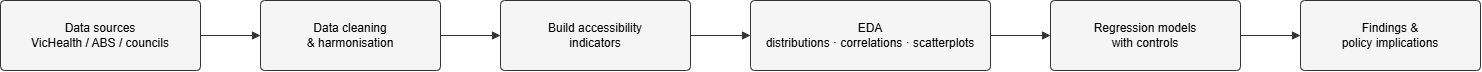

The diagram above was exported from draw.io. Its source (the exported page's mxGraphModel, read from the mxfile embedded in the PNG):
<mxGraphModel dx="1457" dy="1432" grid="0" gridSize="10" guides="1" tooltips="1" connect="1" arrows="1" fold="1" page="1" pageScale="1" pageWidth="1600" pageHeight="900" math="0" shadow="0">
  <root>
    <mxCell id="0" />
    <mxCell id="1" parent="0" />
    <mxCell id="A" parent="1" style="rounded=1;arcSize=6;whiteSpace=wrap;html=1;fillColor=#f5f5f5;strokeColor=#333333;strokeWidth=1;fontSize=12;" value="Data sources&lt;br&gt;VicHealth / ABS / councils" vertex="1">
      <mxGeometry height="70" width="200" x="60" y="160" as="geometry" />
    </mxCell>
    <mxCell id="B" parent="1" style="rounded=1;arcSize=6;whiteSpace=wrap;html=1;fillColor=#f5f5f5;strokeColor=#333333;strokeWidth=1;fontSize=12;" value="Data cleaning&lt;br&gt;&amp; harmonisation" vertex="1">
      <mxGeometry height="70" width="180" x="320" y="160" as="geometry" />
    </mxCell>
    <mxCell id="C" parent="1" style="rounded=1;arcSize=6;whiteSpace=wrap;html=1;fillColor=#f5f5f5;strokeColor=#333333;strokeWidth=1;fontSize=12;" value="Build accessibility&lt;br&gt;indicators" vertex="1">
      <mxGeometry height="70" width="190" x="560" y="160" as="geometry" />
    </mxCell>
    <mxCell id="D" parent="1" style="rounded=1;arcSize=6;whiteSpace=wrap;html=1;fillColor=#f5f5f5;strokeColor=#333333;strokeWidth=1;fontSize=12;" value="EDA&lt;br&gt;distributions · correlations · scatterplots" vertex="1">
      <mxGeometry height="70" width="240" x="810" y="160" as="geometry" />
    </mxCell>
    <mxCell id="E" parent="1" style="rounded=1;arcSize=6;whiteSpace=wrap;html=1;fillColor=#f5f5f5;strokeColor=#333333;strokeWidth=1;fontSize=12;" value="Regression models&lt;br&gt;with controls" vertex="1">
      <mxGeometry height="70" width="190" x="1110" y="160" as="geometry" />
    </mxCell>
    <mxCell id="F" parent="1" style="rounded=1;arcSize=6;whiteSpace=wrap;html=1;fillColor=#f5f5f5;strokeColor=#333333;strokeWidth=1;fontSize=12;" value="Findings &amp;&lt;br&gt;policy implications" vertex="1">
      <mxGeometry height="70" width="180" x="1360" y="160" as="geometry" />
    </mxCell>
    <mxCell id="edgeA" edge="1" parent="1" source="A" style="edgeStyle=orthogonalEdgeStyle;rounded=0;orthogonalLoop=1;jettySize=auto;html=1;endArrow=block;endFill=1;strokeColor=#333333;" target="B">
      <mxGeometry relative="1" as="geometry" />
    </mxCell>
    <mxCell id="edgeB" edge="1" parent="1" source="B" style="edgeStyle=orthogonalEdgeStyle;rounded=0;orthogonalLoop=1;jettySize=auto;html=1;endArrow=block;endFill=1;strokeColor=#333333;" target="C">
      <mxGeometry relative="1" as="geometry" />
    </mxCell>
    <mxCell id="edgeC" edge="1" parent="1" source="C" style="edgeStyle=orthogonalEdgeStyle;rounded=0;orthogonalLoop=1;jettySize=auto;html=1;endArrow=block;endFill=1;strokeColor=#333333;" target="D">
      <mxGeometry relative="1" as="geometry" />
    </mxCell>
    <mxCell id="edgeD" edge="1" parent="1" source="D" style="edgeStyle=orthogonalEdgeStyle;rounded=0;orthogonalLoop=1;jettySize=auto;html=1;endArrow=block;endFill=1;strokeColor=#333333;" target="E">
      <mxGeometry relative="1" as="geometry" />
    </mxCell>
    <mxCell id="edgeE" edge="1" parent="1" source="E" style="edgeStyle=orthogonalEdgeStyle;rounded=0;orthogonalLoop=1;jettySize=auto;html=1;endArrow=block;endFill=1;strokeColor=#333333;" target="F">
      <mxGeometry relative="1" as="geometry" />
    </mxCell>
  </root>
</mxGraphModel>